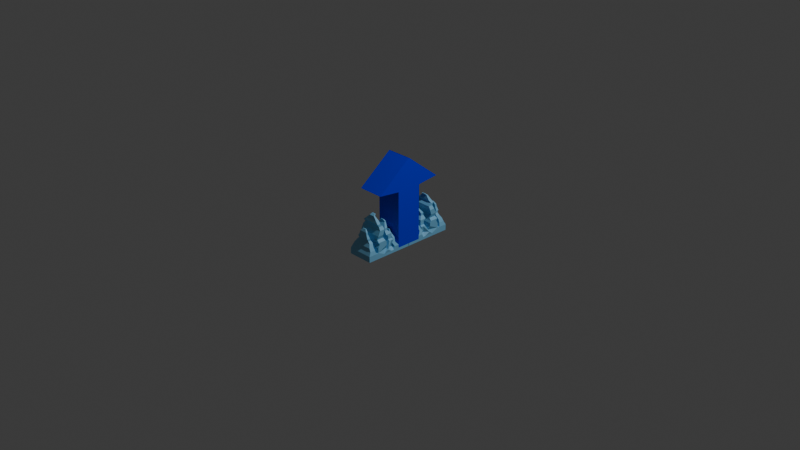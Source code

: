 # Source: speed.blend  (saved by Blender 4.4.30; exported with 4.5.12 LTS)
import bpy
from mathutils import Matrix  # noqa: F401  (used for matrix-valued properties, if any)

bpy.ops.wm.read_factory_settings(use_empty=True)
scene = bpy.context.scene
scene.name = 'Scene'

# ---- collections
col_collection = bpy.data.collections.new('Collection'); scene.collection.children.link(col_collection)

# ---- materials (node trees are filled in below, after node groups)
mat_material_001 = bpy.data.materials.new('Material.001')
mat_material_002 = bpy.data.materials.new('Material.002')
mat_material_003 = bpy.data.materials.new('Material.003')

# ---- material node trees
mat_material_001.use_nodes = True; mat_material_001.node_tree.nodes.clear()
_N = mat_material_001.node_tree.nodes; _L = mat_material_001.node_tree.links
n0 = _N.new('ShaderNodeBsdfPrincipled'); n0.name = 'Principled BSDF'; n0.location = (10, 300)
n0.inputs[0].default_value = (0.0, 0.01334, 0.8002, 1.0)
n1 = _N.new('ShaderNodeOutputMaterial'); n1.name = 'Material Output'; n1.location = (300, 300)
_L.new(n0.outputs[0], n1.inputs[0])
n1.is_active_output = True
mat_material_002.use_nodes = True; mat_material_002.node_tree.nodes.clear()
_N = mat_material_002.node_tree.nodes; _L = mat_material_002.node_tree.links
n0 = _N.new('ShaderNodeBsdfPrincipled'); n0.name = 'Principled BSDF'; n0.location = (10, 300)
n0.inputs[0].default_value = (0.1972, 0.5304, 0.8003, 1.0)
n1 = _N.new('ShaderNodeOutputMaterial'); n1.name = 'Material Output'; n1.location = (300, 300)
_L.new(n0.outputs[0], n1.inputs[0])
n1.is_active_output = True
mat_material_003.use_nodes = True; mat_material_003.node_tree.nodes.clear()
_N = mat_material_003.node_tree.nodes; _L = mat_material_003.node_tree.links
n0 = _N.new('ShaderNodeBsdfPrincipled'); n0.name = 'Principled BSDF'; n0.location = (10, 300)
n1 = _N.new('ShaderNodeOutputMaterial'); n1.name = 'Material Output'; n1.location = (300, 300)
_L.new(n0.outputs[0], n1.inputs[0])
n1.is_active_output = True

# ---- world
world_world = bpy.data.worlds.new('World'); scene.world = world_world
world_world.use_nodes = True; world_world.node_tree.nodes.clear()
_N = world_world.node_tree.nodes; _L = world_world.node_tree.links
n0 = _N.new('ShaderNodeOutputWorld'); n0.name = 'World Output'; n0.location = (300, 300)
n1 = _N.new('ShaderNodeBackground'); n1.name = 'Background'; n1.location = (10, 300)
n1.inputs[0].default_value = (0.05088, 0.05088, 0.05088, 1.0)
_L.new(n1.outputs[0], n0.inputs[0])
n0.is_active_output = True
world_world.color = (0.05088, 0.05088, 0.05088)
world_world.sun_shadow_jitter_overblur = 0.0

# ---- cameras
cam_camera = bpy.data.cameras.new('Camera')
cam_camera.clip_end = 100.0
cam_camera.ortho_scale = 7.314

# ---- lights
light_light = bpy.data.lights.new('Light', 'POINT')
light_light.energy = 1000.0
light_light.shadow_soft_size = 0.1

# ---- meshes
me_cube_001 = bpy.data.meshes.new('Cube.001')
me_cube_001.from_pydata([(-0.2889, -0.2889, -0.1701), (-0.2889, -0.2889, 0.2889), (-0.2889, -0.2889, -0.144), (0.2889, -0.2889, -0.144), (0.2889, -0.2889, -0.1701), (0.2889, -0.2889, 0.2889), (-0.2889, 0.0, 0.0), (0.2889, 0.0, 0.0), (-0.2932, -0.7828, 0.3093), (0.2889, -0.2889, 0.0), (-0.2889, -0.2889, 0.0), (0.2881, -0.7828, 0.3093), (-0.2889, -0.002687, 0.5323), (-0.2889, 0.002687, 0.5323), (0.2889, 0.002687, 0.5323), (0.2889, -0.002687, 0.5323), (-0.2889, -1.192e-07, -0.1701), (-0.2889, 0.0, 0.2889), (0.2889, -1.192e-07, -0.1701), (0.2889, 0.0, 0.2889), (-0.2932, 0.0, 0.3093), (0.2881, 0.0, 0.3093), (-0.2889, 0.0, 0.5323), (0.2889, 0.0, 0.5323), (0.2889, -1.192e-07, -0.144), (-0.2889, -1.192e-07, -0.144), (0.2889, -0.8264, -0.1701), (-0.2889, -0.8264, -0.1701), (-0.2994, -0.8534, -0.1412), (0.2877, -0.8534, -0.1412), (0.2889, -1.095, -0.1701), (-0.2889, -1.095, -0.1701), (-0.2889, -1.095, -0.144), (0.2889, -1.095, -0.144), (-0.2889, -0.5577, -0.1701), (-0.2927, -0.5927, -0.1445), (0.2989, -0.5927, -0.1445), (0.2889, -0.5577, -0.1701), (-0.2889, -0.4234, -0.1701), (-0.2301, -0.413, -0.1445), (0.2249, -0.413, -0.1445), (0.2889, -0.4234, -0.1701), (0.2889, -0.6921, -0.1701), (-0.2889, -0.6921, -0.1701), (-0.2479, -0.5923, -0.1381), (0.2366, -0.5923, -0.1381), (-0.2889, -0.9608, -0.1701), (-0.2889, -0.9079, -0.144), (0.2889, -0.9079, -0.144), (0.2889, -0.9608, -0.1701), (-0.2889, -0.8936, -0.1701), (-0.2889, -0.8936, -0.1462), (0.2889, -0.8936, -0.1462), (0.2889, -0.8936, -0.1701), (0.2889, -0.4906, -0.1701), (-0.2889, -0.4906, -0.1701), (-0.2301, -0.4917, -0.1445), (0.2249, -0.4917, -0.1445), (-0.2889, -0.3562, -0.1701), (-0.2889, -0.3956, -0.144), (0.2889, -0.3956, -0.144), (0.2889, -0.3562, -0.1701), (0.08347, -0.3512, -0.03051), (-0.08347, -0.3512, -0.03051), (-0.08347, -0.3706, -0.03051), (0.08347, -0.3706, -0.03051), (0.2168, -0.3861, -0.08495), (-0.2168, -0.4053, -0.08495), (-0.2168, -0.3548, -0.08495), (0.2168, -0.3357, -0.08495), (-0.2528, -0.3775, -0.114), (-0.2528, -0.2931, -0.114), (0.2528, -0.3506, -0.1154), (0.2528, -0.435, -0.1154), (0.1043, -0.373, -0.04808), (-0.1043, -0.373, -0.04808), (-0.1043, -0.3487, -0.04808), (0.1043, -0.3487, -0.04808), (-0.02838, -0.49, 0.05966), (0.04189, -0.49, 0.05966), (-0.02838, -0.4819, 0.05966), (-0.02838, -0.4737, 0.05966), (0.04189, -0.4819, 0.05966), (0.04189, -0.4737, 0.05966), (0.2533, -0.4609, -0.08889), (0.2133, -0.4643, -0.08041), (0.2133, -0.4643, -0.06631), (0.2133, -0.4643, -0.05221), (0.2133, -0.5179, -0.03812), (0.1553, -0.5179, -0.01413), (0.1553, -0.5179, -0.003989), (0.1553, -0.5179, 0.006147), (0.07869, -0.4689, 0.0431), (0.07869, -0.4689, 0.04801), (0.07869, -0.4856, 0.04801), (0.07869, -0.4856, 0.0431), (0.1553, -0.5524, 0.006147), (0.1553, -0.5524, -0.003989), (0.1553, -0.5524, -0.01413), (0.2133, -0.5659, -0.03812), (0.2133, -0.5123, -0.05221), (0.2133, -0.5123, -0.06631), (0.2133, -0.5123, -0.08041), (0.2533, -0.5171, -0.08889), (0.2533, -0.4046, -0.08889), (0.2133, -0.4163, -0.08041), (0.2133, -0.4163, -0.06631), (0.2133, -0.4163, -0.05221), (0.2133, -0.4163, -0.03812), (0.1553, -0.4834, -0.01413), (0.1553, -0.4834, -0.003989), (0.1553, -0.4834, 0.006147), (0.07869, -0.4522, 0.0431), (0.07869, -0.4522, 0.04801), (-0.06518, -0.4856, 0.04801), (-0.06518, -0.4856, 0.0431), (-0.1418, -0.5524, 0.006147), (-0.1418, -0.5524, -0.003989), (-0.1418, -0.5524, -0.01413), (-0.1998, -0.5659, -0.03812), (-0.1998, -0.5123, -0.05221), (-0.1998, -0.5123, -0.06631), (-0.2889, -0.5577, -0.105), (-0.2301, -0.5704, -0.1243), (-0.2301, -0.413, -0.1243), (-0.1998, -0.4163, -0.08041), (-0.1998, -0.4163, -0.06631), (-0.1998, -0.4163, -0.05221), (-0.1998, -0.4163, -0.03812), (-0.1418, -0.4834, -0.01413), (-0.1418, -0.4834, -0.003989), (-0.1418, -0.4834, 0.006147), (-0.06518, -0.4522, 0.0431), (-0.06518, -0.4522, 0.04801), (-0.06518, -0.4689, 0.04801), (-0.06518, -0.4689, 0.0431), (-0.1418, -0.5179, 0.006147), (-0.1418, -0.5179, -0.003989), (-0.1418, -0.5179, -0.01413), (-0.1998, -0.5179, -0.03812), (-0.1998, -0.4643, -0.05221), (-0.1998, -0.4643, -0.06631), (-0.2889, -0.4906, -0.105), (-0.2301, -0.4917, -0.1243), (-0.2994, -0.8507, -0.1044), (0.2877, -0.8507, -0.1044), (-0.2994, -0.6237, -0.1044), (0.2877, -0.6237, -0.1044), (-0.2994, -0.8119, -0.07822), (0.2877, -0.8119, -0.07822), (-0.2994, -0.6237, -0.07822), (0.2877, -0.6237, -0.07822), (-0.2994, -0.8389, -0.06107), (0.2877, -0.8389, -0.06107), (-0.2994, -0.6506, -0.06107), (0.2877, -0.6506, -0.06107), (-0.2398, -0.825, -0.04495), (0.2281, -0.825, -0.04495), (-0.2398, -0.6645, -0.04495), (0.2281, -0.6645, -0.04495), (-0.2582, -0.8255, -0.01489), (0.2582, -0.8255, -0.01489), (-0.2582, -0.6847, -0.01489), (0.2582, -0.6847, -0.01489), (-0.2582, -0.7714, 0.02673), (0.2582, -0.7714, 0.02673), (-0.2582, -0.6514, 0.02673), (0.2582, -0.6514, 0.02673), (-0.2092, -0.7601, 0.04972), (0.2092, -0.7601, 0.04972), (-0.2092, -0.6627, 0.04972), (0.2092, -0.6627, 0.04972), (-0.2092, -0.7963, 0.07181), (0.2092, -0.7963, 0.07181), (-0.2092, -0.7239, 0.07181), (0.2092, -0.7239, 0.07181), (-0.1475, -0.7819, 0.09072), (0.1475, -0.7819, 0.09072), (-0.1475, -0.7133, 0.09072), (0.1475, -0.7133, 0.09072), (-0.06356, -0.7624, 0.1201), (0.06356, -0.7624, 0.1201), (-0.06356, -0.7329, 0.1201), (0.06356, -0.7329, 0.1201), (-0.04133, -0.7182, 0.1328), (0.04133, -0.7182, 0.1328), (-0.04133, -0.6989, 0.1328), (0.04133, -0.6989, 0.1328), (-0.265, -1.05, -0.1129), (0.265, -1.05, -0.1129), (-0.265, -0.9266, -0.1129), (0.265, -0.9266, -0.1129), (-0.2296, -1.041, -0.08962), (0.2296, -1.041, -0.08962), (-0.2296, -0.9347, -0.08969), (0.2296, -0.9347, -0.08969), (-0.1854, -1.001, -0.06407), (0.1854, -1.001, -0.06407), (-0.1854, -0.9143, -0.06412), (0.1854, -0.9143, -0.06412), (-0.1415, -0.9902, -0.04777), (0.1415, -0.9902, -0.04777), (-0.1415, -0.9244, -0.04782), (0.1415, -0.9244, -0.04782), (-0.1415, -1.015, -0.02909), (0.1415, -1.015, -0.02909), (-0.1415, -0.949, -0.02913), (0.1415, -0.949, -0.02913), (-0.1018, -1.005, -0.003459), (0.1018, -1.005, -0.003459), (-0.1018, -0.9582, -0.003491), (0.1018, -0.9582, -0.003491), (-0.08746, -1.002, 0.01752), (0.08746, -1.002, 0.01752), (-0.08746, -0.9614, 0.0175), (0.08746, -0.9614, 0.0175), (-0.03893, -0.9726, 0.03848), (0.03893, -0.9726, 0.03848), (-0.03893, -0.9545, 0.03847), (0.03893, -0.9545, 0.03847), (-0.2889, -1.095, -0.1923), (0.2889, -1.095, -0.1923), (0.2889, 0.004259, -0.1701), (-0.2889, 0.004259, -0.1701), (0.2889, 0.004259, -0.1923), (-0.2889, 0.004259, -0.1923)], [], [(7, 19, 5, 9), (9, 5, 1, 10), (16, 18, 4, 0), (8, 11, 15, 12), (18, 24, 3, 4), (17, 1, 8, 20), (1, 5, 11, 8), (23, 22, 12, 15), (3, 9, 10, 2), (2, 10, 6, 25), (20, 8, 12, 22), (24, 7, 9, 3), (11, 21, 23, 15), (14, 13, 22, 23), (5, 19, 21, 11), (0, 2, 25, 16), (10, 1, 17, 6), (42, 45, 29, 26), (44, 28, 144, 146), (44, 43, 27, 28), (43, 42, 26, 27), (49, 48, 33, 30), (48, 47, 190, 191), (47, 46, 31, 32), (46, 49, 30, 31), (55, 54, 37, 34), (56, 55, 34, 35), (93, 113, 83, 82), (54, 57, 36, 37), (61, 60, 40, 41), (60, 59, 39, 40), (59, 58, 38, 39), (58, 61, 41, 38), (34, 37, 42, 43), (35, 34, 43, 44), (36, 35, 44, 45), (37, 36, 45, 42), (50, 53, 49, 46), (51, 50, 46, 47), (52, 51, 47, 48), (53, 52, 48, 49), (26, 29, 52, 53), (29, 28, 51, 52), (28, 27, 50, 51), (27, 26, 53, 50), (41, 40, 57, 54), (94, 93, 82, 79), (39, 38, 55, 56), (38, 41, 54, 55), (0, 4, 61, 58), (2, 0, 58, 59), (75, 74, 65, 64), (4, 3, 60, 61), (62, 63, 64, 65), (76, 75, 64, 63), (77, 76, 63, 62), (74, 77, 62, 65), (73, 72, 69, 66), (72, 71, 68, 69), (71, 70, 67, 68), (70, 73, 66, 67), (59, 60, 73, 70), (2, 59, 70, 71), (3, 2, 71, 72), (60, 3, 72, 73), (66, 69, 77, 74), (69, 68, 76, 77), (68, 67, 75, 76), (67, 66, 74, 75), (82, 80, 78, 79), (83, 81, 80, 82), (114, 94, 79, 78), (113, 133, 81, 83), (134, 114, 78, 80), (133, 134, 80, 81), (39, 56, 143, 124), (124, 143, 142, 125), (125, 142, 141, 126), (126, 141, 140, 127), (127, 140, 139, 128), (128, 139, 138, 129), (129, 138, 137, 130), (130, 137, 136, 131), (131, 136, 135, 132), (132, 135, 134, 133), (56, 35, 123, 143), (143, 123, 122, 142), (142, 122, 121, 141), (141, 121, 120, 140), (140, 120, 119, 139), (139, 119, 118, 138), (138, 118, 117, 137), (137, 117, 116, 136), (136, 116, 115, 135), (135, 115, 114, 134), (40, 39, 124, 104), (104, 124, 125, 105), (105, 125, 126, 106), (106, 126, 127, 107), (107, 127, 128, 108), (108, 128, 129, 109), (109, 129, 130, 110), (110, 130, 131, 111), (111, 131, 132, 112), (112, 132, 133, 113), (35, 36, 103, 123), (123, 103, 102, 122), (122, 102, 101, 121), (121, 101, 100, 120), (120, 100, 99, 119), (119, 99, 98, 118), (118, 98, 97, 117), (117, 97, 96, 116), (116, 96, 95, 115), (115, 95, 94, 114), (36, 57, 84, 103), (103, 84, 85, 102), (102, 85, 86, 101), (101, 86, 87, 100), (100, 87, 88, 99), (99, 88, 89, 98), (98, 89, 90, 97), (97, 90, 91, 96), (96, 91, 92, 95), (95, 92, 93, 94), (57, 40, 104, 84), (84, 104, 105, 85), (85, 105, 106, 86), (86, 106, 107, 87), (87, 107, 108, 88), (88, 108, 109, 89), (89, 109, 110, 90), (90, 110, 111, 91), (91, 111, 112, 92), (92, 112, 113, 93), (147, 146, 150, 151), (29, 45, 147, 145), (28, 29, 145, 144), (45, 44, 146, 147), (149, 151, 155, 153), (146, 144, 148, 150), (145, 147, 151, 149), (144, 145, 149, 148), (153, 155, 159, 157), (148, 149, 153, 152), (151, 150, 154, 155), (150, 148, 152, 154), (159, 158, 162, 163), (152, 153, 157, 156), (155, 154, 158, 159), (154, 152, 156, 158), (161, 163, 167, 165), (158, 156, 160, 162), (157, 159, 163, 161), (156, 157, 161, 160), (164, 165, 169, 168), (160, 161, 165, 164), (163, 162, 166, 167), (162, 160, 164, 166), (171, 170, 174, 175), (167, 166, 170, 171), (166, 164, 168, 170), (165, 167, 171, 169), (173, 175, 179, 177), (170, 168, 172, 174), (169, 171, 175, 173), (168, 169, 173, 172), (179, 178, 182, 183), (172, 173, 177, 176), (175, 174, 178, 179), (174, 172, 176, 178), (182, 180, 184, 186), (178, 176, 180, 182), (177, 179, 183, 181), (176, 177, 181, 180), (187, 186, 184, 185), (181, 183, 187, 185), (180, 181, 185, 184), (183, 182, 186, 187), (191, 190, 194, 195), (33, 48, 191, 189), (47, 32, 188, 190), (32, 33, 189, 188), (194, 192, 196, 198), (190, 188, 192, 194), (189, 191, 195, 193), (188, 189, 193, 192), (197, 199, 203, 201), (193, 195, 199, 197), (192, 193, 197, 196), (195, 194, 198, 199), (203, 202, 206, 207), (196, 197, 201, 200), (199, 198, 202, 203), (198, 196, 200, 202), (205, 207, 211, 209), (202, 200, 204, 206), (201, 203, 207, 205), (200, 201, 205, 204), (209, 211, 215, 213), (204, 205, 209, 208), (207, 206, 210, 211), (206, 204, 208, 210), (213, 215, 219, 217), (208, 209, 213, 212), (211, 210, 214, 215), (210, 208, 212, 214), (219, 218, 216, 217), (212, 213, 217, 216), (215, 214, 218, 219), (214, 212, 216, 218), (223, 225, 220, 31), (222, 223, 225, 224), (30, 221, 224, 222), (31, 30, 221, 220), (220, 225, 224, 221), (31, 30, 33, 32)])
me_cube_001.polygons.foreach_set('material_index', [0, 0, 0, 0, 0, 0, 0, 0, 0, 0, 0, 0, 0, 0, 0, 0, 0, 1, 1, 1, 1, 1, 1, 1, 1, 1, 1, 1, 1, 1, 1, 1, 1, 1, 1, 1, 1, 1, 1, 1, 1, 1, 1, 1, 1, 1, 1, 1, 1, 1, 1, 1, 1, 1, 1, 1, 1, 1, 1, 1, 1, 1, 1, 0, 1, 1, 1, 1, 1, 1, 1, 1, 1, 1, 1, 1, 1, 1, 1, 1, 1, 1, 1, 1, 1, 1, 1, 1, 1, 1, 1, 1, 1, 1, 1, 1, 1, 1, 1, 1, 1, 1, 1, 1, 1, 1, 1, 1, 1, 1, 1, 1, 1, 1, 1, 1, 1, 1, 1, 1, 1, 1, 1, 1, 1, 1, 1, 1, 1, 1, 1, 1, 1, 1, 1, 1, 1, 1, 1, 1, 1, 1, 1, 1, 1, 1, 1, 1, 1, 1, 1, 1, 1, 1, 1, 1, 1, 1, 1, 1, 1, 1, 1, 1, 1, 1, 1, 1, 1, 1, 1, 1, 1, 1, 1, 1, 1, 1, 1, 1, 1, 1, 1, 1, 1, 1, 1, 1, 1, 1, 1, 1, 1, 1, 1, 1, 1, 1, 1, 1, 1, 1, 1, 1, 1, 1, 1, 1, 1, 1, 1, 1, 0, 1, 1, 1, 1])
_uv = me_cube_001.uv_layers.new(name='UVMap')
_uv.uv.foreach_set('vector', [0.5, 0.625, 0.625, 0.625, 0.625, 0.75, 0.5, 0.75, 0.5, 0.75, 0.625, 0.75, 0.625, 1.0, 0.5, 1.0, 0.125, 0.625, 0.375, 0.625, 0.375, 0.75, 0.125, 0.75, 0.625, 1.0, 0.625, 0.75, 0.625, 0.75, 0.625, 1.0, 0.375, 0.625, 0.4375, 0.625, 0.4375, 0.75, 0.375, 0.75, 0.625, 0.125, 0.625, 0.0, 0.625, 0.0, 0.625, 0.125, 0.625, 1.0, 0.625, 0.75, 0.625, 0.75, 0.625, 1.0, 0.625, 0.625, 0.875, 0.625, 0.875, 0.75, 0.625, 0.75, 0.4375, 0.75, 0.5, 0.75, 0.5, 1.0, 0.4375, 1.0, 0.4375, 0.0, 0.5, 0.0, 0.5, 0.125, 0.4375, 0.125, 0.625, 0.125, 0.625, 0.0, 0.625, 0.0, 0.625, 0.125, 0.4375, 0.625, 0.5, 0.625, 0.5, 0.75, 0.4375, 0.75, 0.625, 0.75, 0.625, 0.625, 0.625, 0.625, 0.625, 0.75, 0.625, 0.5, 0.875, 0.5, 0.875, 0.625, 0.625, 0.625, 0.625, 0.75, 0.625, 0.625, 0.625, 0.625, 0.625, 0.75, 0.375, 0.0, 0.4375, 0.0, 0.4375, 0.125, 0.375, 0.125, 0.5, 0.0, 0.625, 0.0, 0.625, 0.125, 0.5, 0.125, 0.375, 0.75, 0.4375, 0.75, 0.4375, 0.75, 0.375, 0.75, 0.4375, 0.0, 0.4375, 0.0, 0.4375, 0.0, 0.4375, 0.0, 0.4375, 0.0, 0.375, 0.0, 0.375, 0.0, 0.4375, 0.0, 0.125, 0.75, 0.375, 0.75, 0.375, 0.75, 0.125, 0.75, 0.375, 0.75, 0.4375, 0.75, 0.4375, 0.75, 0.375, 0.75, 0.4375, 0.75, 0.4375, 1.0, 0.4375, 1.0, 0.4375, 0.75, 0.4375, 0.0, 0.375, 0.0, 0.375, 0.0, 0.4375, 0.0, 0.125, 0.75, 0.375, 0.75, 0.375, 0.75, 0.125, 0.75, 0.125, 0.75, 0.375, 0.75, 0.375, 0.75, 0.125, 0.75, 0.4375, 0.0, 0.375, 0.0, 0.375, 0.0, 0.4375, 0.0, 0.4375, 0.75, 0.4375, 0.75, 0.4375, 0.75, 0.4375, 0.75, 0.375, 0.75, 0.4375, 0.75, 0.4375, 0.75, 0.375, 0.75, 0.375, 0.75, 0.4375, 0.75, 0.4375, 0.75, 0.375, 0.75, 0.4375, 0.75, 0.4375, 1.0, 0.4375, 1.0, 0.4375, 0.75, 0.4375, 0.0, 0.375, 0.0, 0.375, 0.0, 0.4375, 0.0, 0.125, 0.75, 0.375, 0.75, 0.375, 0.75, 0.125, 0.75, 0.125, 0.75, 0.375, 0.75, 0.375, 0.75, 0.125, 0.75, 0.4375, 0.0, 0.375, 0.0, 0.375, 0.0, 0.4375, 0.0, 0.4375, 0.75, 0.4375, 1.0, 0.4375, 1.0, 0.4375, 0.75, 0.375, 0.75, 0.4375, 0.75, 0.4375, 0.75, 0.375, 0.75, 0.125, 0.75, 0.375, 0.75, 0.375, 0.75, 0.125, 0.75, 0.4375, 0.0, 0.375, 0.0, 0.375, 0.0, 0.4375, 0.0, 0.4375, 0.75, 0.4375, 1.0, 0.4375, 1.0, 0.4375, 0.75, 0.375, 0.75, 0.4375, 0.75, 0.4375, 0.75, 0.375, 0.75, 0.375, 0.75, 0.4375, 0.75, 0.4375, 0.75, 0.375, 0.75, 0.4375, 0.75, 0.4375, 1.0, 0.4375, 1.0, 0.4375, 0.75, 0.4375, 0.0, 0.375, 0.0, 0.375, 0.0, 0.4375, 0.0, 0.125, 0.75, 0.375, 0.75, 0.375, 0.75, 0.125, 0.75, 0.375, 0.75, 0.4375, 0.75, 0.4375, 0.75, 0.375, 0.75, 0.4375, 0.75, 0.4375, 0.75, 0.4375, 0.75, 0.4375, 0.75, 0.4375, 0.0, 0.375, 0.0, 0.375, 0.0, 0.4375, 0.0, 0.125, 0.75, 0.375, 0.75, 0.375, 0.75, 0.125, 0.75, 0.125, 0.75, 0.375, 0.75, 0.375, 0.75, 0.125, 0.75, 0.4375, 0.0, 0.375, 0.0, 0.375, 0.0, 0.4375, 0.0, 0.4375, 1.0, 0.4375, 0.75, 0.4375, 0.75, 0.4375, 1.0, 0.375, 0.75, 0.4375, 0.75, 0.4375, 0.75, 0.375, 0.75, 0.4375, 0.75, 0.4375, 1.0, 0.4375, 1.0, 0.4375, 0.75, 0.4375, 0.0, 0.4375, 0.0, 0.4375, 0.0, 0.4375, 0.0, 0.4375, 0.75, 0.4375, 1.0, 0.4375, 1.0, 0.4375, 0.75, 0.4375, 0.75, 0.4375, 0.75, 0.4375, 0.75, 0.4375, 0.75, 0.4375, 0.75, 0.4375, 0.75, 0.4375, 0.75, 0.4375, 0.75, 0.4375, 0.75, 0.4375, 1.0, 0.4375, 1.0, 0.4375, 0.75, 0.4375, 0.0, 0.4375, 0.0, 0.4375, 0.0, 0.4375, 0.0, 0.4375, 1.0, 0.4375, 0.75, 0.4375, 0.75, 0.4375, 1.0, 0.4375, 1.0, 0.4375, 0.75, 0.4375, 0.75, 0.4375, 1.0, 0.4375, 0.0, 0.4375, 0.0, 0.4375, 0.0, 0.4375, 0.0, 0.4375, 0.75, 0.4375, 1.0, 0.4375, 1.0, 0.4375, 0.75, 0.4375, 0.75, 0.4375, 0.75, 0.4375, 0.75, 0.4375, 0.75, 0.4375, 0.75, 0.4375, 0.75, 0.4375, 0.75, 0.4375, 0.75, 0.4375, 0.75, 0.4375, 1.0, 0.4375, 1.0, 0.4375, 0.75, 0.4375, 0.0, 0.4375, 0.0, 0.4375, 0.0, 0.4375, 0.0, 0.4375, 1.0, 0.4375, 0.75, 0.4375, 0.75, 0.4375, 1.0, 0.4375, 0.75, 0.4375, 1.0, 0.4375, 1.0, 0.4375, 0.75, 0.4375, 0.75, 0.4375, 1.0, 0.4375, 1.0, 0.4375, 0.75, 0.4375, 1.0, 0.4375, 0.75, 0.4375, 0.75, 0.4375, 1.0, 0.4375, 0.75, 0.4375, 1.0, 0.4375, 1.0, 0.4375, 0.75, 0.4375, 0.0, 0.4375, 0.0, 0.4375, 0.0, 0.4375, 0.0, 0.4375, 0.0, 0.4375, 0.0, 0.4375, 0.0, 0.4375, 0.0, 0.4375, 0.0, 0.4375, 0.0, 0.4375, 0.0, 0.4375, 0.0, 0.4375, 0.0, 0.4375, 0.0, 0.4375, 0.0, 0.4375, 0.0, 0.4375, 0.0, 0.4375, 0.0, 0.4375, 0.0, 0.4375, 0.0, 0.4375, 0.0, 0.4375, 0.0, 0.4375, 0.0, 0.4375, 0.0, 0.4375, 0.0, 0.4375, 0.0, 0.4375, 0.0, 0.4375, 0.0, 0.4375, 0.0, 0.4375, 0.0, 0.4375, 0.0, 0.4375, 0.0, 0.4375, 0.0, 0.4375, 0.0, 0.4375, 0.0, 0.4375, 0.0, 0.4375, 0.0, 0.4375, 0.0, 0.4375, 0.0, 0.4375, 0.0, 0.4375, 0.0, 0.4375, 0.0, 0.4375, 0.0, 0.4375, 0.0, 0.4375, 0.0, 0.4375, 0.0, 0.4375, 0.0, 0.4375, 0.0, 0.4375, 0.0, 0.4375, 0.0, 0.4375, 0.0, 0.4375, 0.0, 0.4375, 0.0, 0.4375, 0.0, 0.4375, 0.0, 0.4375, 0.0, 0.4375, 0.0, 0.4375, 0.0, 0.4375, 0.0, 0.4375, 0.0, 0.4375, 0.0, 0.4375, 0.0, 0.4375, 0.0, 0.4375, 0.0, 0.4375, 0.0, 0.4375, 0.0, 0.4375, 0.0, 0.4375, 0.0, 0.4375, 0.0, 0.4375, 0.0, 0.4375, 0.0, 0.4375, 0.0, 0.4375, 0.0, 0.4375, 0.0, 0.4375, 0.0, 0.4375, 0.0, 0.4375, 0.0, 0.4375, 0.0, 0.4375, 0.0, 0.4375, 0.0, 0.4375, 0.0, 0.4375, 0.0, 0.4375, 0.0, 0.4375, 0.0, 0.4375, 0.0, 0.4375, 0.0, 0.4375, 0.0, 0.4375, 0.0, 0.4375, 0.75, 0.4375, 1.0, 0.4375, 1.0, 0.4375, 0.75, 0.4375, 0.75, 0.4375, 1.0, 0.4375, 1.0, 0.4375, 0.75, 0.4375, 0.75, 0.4375, 1.0, 0.4375, 1.0, 0.4375, 0.75, 0.4375, 0.75, 0.4375, 1.0, 0.4375, 1.0, 0.4375, 0.75, 0.4375, 0.75, 0.4375, 1.0, 0.4375, 1.0, 0.4375, 0.75, 0.4375, 0.75, 0.4375, 1.0, 0.4375, 1.0, 0.4375, 0.75, 0.4375, 0.75, 0.4375, 1.0, 0.4375, 1.0, 0.4375, 0.75, 0.4375, 0.75, 0.4375, 1.0, 0.4375, 1.0, 0.4375, 0.75, 0.4375, 0.75, 0.4375, 1.0, 0.4375, 1.0, 0.4375, 0.75, 0.4375, 0.75, 0.4375, 1.0, 0.4375, 1.0, 0.4375, 0.75, 0.4375, 1.0, 0.4375, 0.75, 0.4375, 0.75, 0.4375, 1.0, 0.4375, 1.0, 0.4375, 0.75, 0.4375, 0.75, 0.4375, 1.0, 0.4375, 1.0, 0.4375, 0.75, 0.4375, 0.75, 0.4375, 1.0, 0.4375, 1.0, 0.4375, 0.75, 0.4375, 0.75, 0.4375, 1.0, 0.4375, 1.0, 0.4375, 0.75, 0.4375, 0.75, 0.4375, 1.0, 0.4375, 1.0, 0.4375, 0.75, 0.4375, 0.75, 0.4375, 1.0, 0.4375, 1.0, 0.4375, 0.75, 0.4375, 0.75, 0.4375, 1.0, 0.4375, 1.0, 0.4375, 0.75, 0.4375, 0.75, 0.4375, 1.0, 0.4375, 1.0, 0.4375, 0.75, 0.4375, 0.75, 0.4375, 1.0, 0.4375, 1.0, 0.4375, 0.75, 0.4375, 0.75, 0.4375, 1.0, 0.4375, 0.75, 0.4375, 0.75, 0.4375, 0.75, 0.4375, 0.75, 0.4375, 0.75, 0.4375, 0.75, 0.4375, 0.75, 0.4375, 0.75, 0.4375, 0.75, 0.4375, 0.75, 0.4375, 0.75, 0.4375, 0.75, 0.4375, 0.75, 0.4375, 0.75, 0.4375, 0.75, 0.4375, 0.75, 0.4375, 0.75, 0.4375, 0.75, 0.4375, 0.75, 0.4375, 0.75, 0.4375, 0.75, 0.4375, 0.75, 0.4375, 0.75, 0.4375, 0.75, 0.4375, 0.75, 0.4375, 0.75, 0.4375, 0.75, 0.4375, 0.75, 0.4375, 0.75, 0.4375, 0.75, 0.4375, 0.75, 0.4375, 0.75, 0.4375, 0.75, 0.4375, 0.75, 0.4375, 0.75, 0.4375, 0.75, 0.4375, 0.75, 0.4375, 0.75, 0.4375, 0.75, 0.4375, 0.75, 0.4375, 0.75, 0.4375, 0.75, 0.4375, 0.75, 0.4375, 0.75, 0.4375, 0.75, 0.4375, 0.75, 0.4375, 0.75, 0.4375, 0.75, 0.4375, 0.75, 0.4375, 0.75, 0.4375, 0.75, 0.4375, 0.75, 0.4375, 0.75, 0.4375, 0.75, 0.4375, 0.75, 0.4375, 0.75, 0.4375, 0.75, 0.4375, 0.75, 0.4375, 0.75, 0.4375, 0.75, 0.4375, 0.75, 0.4375, 0.75, 0.4375, 0.75, 0.4375, 0.75, 0.4375, 0.75, 0.4375, 0.75, 0.4375, 0.75, 0.4375, 0.75, 0.4375, 0.75, 0.4375, 0.75, 0.4375, 0.75, 0.4375, 0.75, 0.4375, 0.75, 0.4375, 0.75, 0.4375, 0.75, 0.4375, 0.75, 0.4375, 0.75, 0.4375, 0.75, 0.4375, 0.75, 0.4375, 0.75, 0.4375, 0.75, 0.4375, 1.0, 0.4375, 1.0, 0.4375, 0.75, 0.4375, 0.75, 0.4375, 0.75, 0.4375, 0.75, 0.4375, 0.75, 0.4375, 1.0, 0.4375, 0.75, 0.4375, 0.75, 0.4375, 1.0, 0.4375, 0.75, 0.4375, 1.0, 0.4375, 1.0, 0.4375, 0.75, 0.4375, 0.75, 0.4375, 0.75, 0.4375, 0.75, 0.4375, 0.75, 0.4375, 0.0, 0.4375, 0.0, 0.4375, 0.0, 0.4375, 0.0, 0.4375, 0.75, 0.4375, 0.75, 0.4375, 0.75, 0.4375, 0.75, 0.4375, 1.0, 0.4375, 0.75, 0.4375, 0.75, 0.4375, 1.0, 0.4375, 0.75, 0.4375, 0.75, 0.4375, 0.75, 0.4375, 0.75, 0.4375, 1.0, 0.4375, 0.75, 0.4375, 0.75, 0.4375, 1.0, 0.4375, 0.75, 0.4375, 1.0, 0.4375, 1.0, 0.4375, 0.75, 0.4375, 0.0, 0.4375, 0.0, 0.4375, 0.0, 0.4375, 0.0, 0.4375, 0.75, 0.4375, 1.0, 0.4375, 1.0, 0.4375, 0.75, 0.4375, 1.0, 0.4375, 0.75, 0.4375, 0.75, 0.4375, 1.0, 0.4375, 0.75, 0.4375, 1.0, 0.4375, 1.0, 0.4375, 0.75, 0.4375, 0.0, 0.4375, 0.0, 0.4375, 0.0, 0.4375, 0.0, 0.4375, 0.75, 0.4375, 0.75, 0.4375, 0.75, 0.4375, 0.75, 0.4375, 0.0, 0.4375, 0.0, 0.4375, 0.0, 0.4375, 0.0, 0.4375, 0.75, 0.4375, 0.75, 0.4375, 0.75, 0.4375, 0.75, 0.4375, 1.0, 0.4375, 0.75, 0.4375, 0.75, 0.4375, 1.0, 0.4375, 1.0, 0.4375, 0.75, 0.4375, 0.75, 0.4375, 1.0, 0.4375, 1.0, 0.4375, 0.75, 0.4375, 0.75, 0.4375, 1.0, 0.4375, 0.75, 0.4375, 1.0, 0.4375, 1.0, 0.4375, 0.75, 0.4375, 0.0, 0.4375, 0.0, 0.4375, 0.0, 0.4375, 0.0, 0.4375, 0.75, 0.4375, 1.0, 0.4375, 1.0, 0.4375, 0.75, 0.4375, 0.75, 0.4375, 1.0, 0.4375, 1.0, 0.4375, 0.75, 0.4375, 0.0, 0.4375, 0.0, 0.4375, 0.0, 0.4375, 0.0, 0.4375, 0.75, 0.4375, 0.75, 0.4375, 0.75, 0.4375, 0.75, 0.4375, 0.75, 0.4375, 0.75, 0.4375, 0.75, 0.4375, 0.75, 0.4375, 0.0, 0.4375, 0.0, 0.4375, 0.0, 0.4375, 0.0, 0.4375, 0.75, 0.4375, 0.75, 0.4375, 0.75, 0.4375, 0.75, 0.4375, 1.0, 0.4375, 0.75, 0.4375, 0.75, 0.4375, 1.0, 0.4375, 0.75, 0.4375, 1.0, 0.4375, 1.0, 0.4375, 0.75, 0.4375, 1.0, 0.4375, 0.75, 0.4375, 0.75, 0.4375, 1.0, 0.4375, 0.75, 0.4375, 1.0, 0.4375, 1.0, 0.4375, 0.75, 0.4375, 0.0, 0.4375, 0.0, 0.4375, 0.0, 0.4375, 0.0, 0.4375, 0.0, 0.4375, 0.0, 0.4375, 0.0, 0.4375, 0.0, 0.4375, 0.0, 0.4375, 0.0, 0.4375, 0.0, 0.4375, 0.0, 0.4375, 0.75, 0.4375, 0.75, 0.4375, 0.75, 0.4375, 0.75, 0.4375, 1.0, 0.4375, 0.75, 0.4375, 0.75, 0.4375, 1.0, 0.4375, 0.75, 0.4375, 1.0, 0.4375, 1.0, 0.4375, 0.75, 0.4375, 0.75, 0.4375, 0.75, 0.4375, 0.75, 0.4375, 0.75, 0.4375, 1.0, 0.4375, 0.75, 0.4375, 0.75, 0.4375, 1.0, 0.4375, 0.75, 0.4375, 1.0, 0.4375, 1.0, 0.4375, 0.75, 0.4375, 0.75, 0.4375, 1.0, 0.4375, 1.0, 0.4375, 0.75, 0.4375, 0.75, 0.4375, 0.75, 0.4375, 0.75, 0.4375, 0.75, 0.4375, 0.0, 0.4375, 0.0, 0.4375, 0.0, 0.4375, 0.0, 0.4375, 1.0, 0.4375, 0.75, 0.4375, 0.75, 0.4375, 1.0, 0.4375, 0.0, 0.4375, 0.0, 0.4375, 0.0, 0.4375, 0.0, 0.4375, 0.0, 0.4375, 0.0, 0.4375, 0.0, 0.4375, 0.0, 0.4375, 0.75, 0.4375, 0.75, 0.4375, 0.75, 0.4375, 0.75, 0.4375, 1.0, 0.4375, 0.75, 0.4375, 0.75, 0.4375, 1.0, 0.4375, 0.75, 0.4375, 0.75, 0.4375, 0.75, 0.4375, 0.75, 0.4375, 0.75, 0.4375, 0.75, 0.4375, 0.75, 0.4375, 0.75, 0.4375, 1.0, 0.4375, 0.75, 0.4375, 0.75, 0.4375, 1.0, 0.4375, 0.75, 0.4375, 1.0, 0.4375, 1.0, 0.4375, 0.75, 0.4375, 0.75, 0.4375, 1.0, 0.4375, 1.0, 0.4375, 0.75, 0.4375, 1.0, 0.4375, 0.75, 0.4375, 0.75, 0.4375, 1.0, 0.4375, 0.75, 0.4375, 1.0, 0.4375, 1.0, 0.4375, 0.75, 0.4375, 0.0, 0.4375, 0.0, 0.4375, 0.0, 0.4375, 0.0, 0.4375, 0.75, 0.4375, 0.75, 0.4375, 0.75, 0.4375, 0.75, 0.4375, 0.0, 0.4375, 0.0, 0.4375, 0.0, 0.4375, 0.0, 0.4375, 0.75, 0.4375, 0.75, 0.4375, 0.75, 0.4375, 0.75, 0.4375, 1.0, 0.4375, 0.75, 0.4375, 0.75, 0.4375, 1.0, 0.4375, 0.75, 0.4375, 0.75, 0.4375, 0.75, 0.4375, 0.75, 0.4375, 1.0, 0.4375, 0.75, 0.4375, 0.75, 0.4375, 1.0, 0.4375, 0.75, 0.4375, 1.0, 0.4375, 1.0, 0.4375, 0.75, 0.4375, 0.0, 0.4375, 0.0, 0.4375, 0.0, 0.4375, 0.0, 0.4375, 0.75, 0.4375, 0.75, 0.4375, 0.75, 0.4375, 0.75, 0.4375, 1.0, 0.4375, 0.75, 0.4375, 0.75, 0.4375, 1.0, 0.4375, 0.75, 0.4375, 1.0, 0.4375, 1.0, 0.4375, 0.75, 0.4375, 0.0, 0.4375, 0.0, 0.4375, 0.0, 0.4375, 0.0, 0.4375, 0.75, 0.4375, 1.0, 0.4375, 1.0, 0.4375, 0.75, 0.4375, 1.0, 0.4375, 0.75, 0.4375, 0.75, 0.4375, 1.0, 0.4375, 0.75, 0.4375, 1.0, 0.4375, 1.0, 0.4375, 0.75, 0.4375, 0.0, 0.4375, 0.0, 0.4375, 0.0, 0.4375, 0.0, 0.0, 0.0, 0.0, 0.0, 0.0, 0.0, 0.0, 0.0, 0.0, 0.0, 0.0, 0.0, 0.0, 0.0, 0.0, 0.0, 0.0, 0.0, 0.0, 0.0, 0.0, 0.0, 0.0, 0.0, 0.125, 0.75, 0.375, 0.75, 0.375, 0.75, 0.125, 0.75, 0.125, 0.75, 0.125, 0.75, 0.375, 0.75, 0.375, 0.75, 0.125, 0.75, 0.375, 0.75, 0.4375, 0.75, 0.4375, 1.0])
me_cube_001.materials.append(mat_material_001)
me_cube_001.materials.append(mat_material_002)
me_cube_001.materials.append(mat_material_003)
me_cube_001.update()

# ---- objects
ob_light = bpy.data.objects.new('Light', light_light)
ob_camera = bpy.data.objects.new('Camera', cam_camera)
ob_cube = bpy.data.objects.new('Cube', me_cube_001)

# ---- transforms, parenting, visibility, modifiers, constraints
ob_light.location = (4.076, 1.005, 5.904)
ob_light.rotation_euler = (0.6503, 0.05522, 1.866)
ob_light.lock_rotations_4d = False
ob_light.empty_display_type = 'ARROWS'
ob_light.color = (0.0, 0.0, 0.0, 0.0)
ob_light.lineart.crease_threshold = 0.0
ob_camera.location = (7.359, -6.926, 4.958)
ob_camera.rotation_euler = (1.109, 0.0, 0.8149)
ob_camera.lock_rotations_4d = False
ob_camera.empty_display_type = 'ARROWS'
ob_camera.color = (0.0, 0.0, 0.0, 0.0)
ob_camera.display_type = 'WIRE'
ob_camera.lineart.crease_threshold = 0.0
ob_cube.location = (0.0, 0.0, 0.0)
ob_cube.scale = (0.4857, 0.4857, 1.336)
_m = ob_cube.modifiers.new('Mirror', 'MIRROR')
_m.use_axis = (False, True, False)

# ---- collection membership
col_collection.objects.link(ob_light)
col_collection.objects.link(ob_camera)
col_collection.objects.link(ob_cube)

# ---- scene / render settings (as saved in the file)
scene.camera = ob_camera
scene.frame_start = 1; scene.frame_end = 250; scene.frame_set(1)
scene.render.engine = 'BLENDER_EEVEE_NEXT'
bpy.context.view_layer.update()
